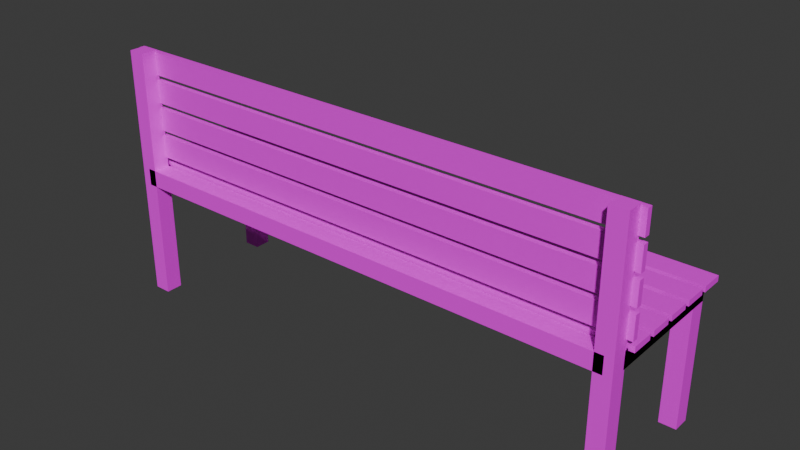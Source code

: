 # Source: bench.blend  (saved by Blender 5.0.119; exported with 4.5.12 LTS)
import bpy
from mathutils import Matrix  # noqa: F401  (used for matrix-valued properties, if any)

bpy.ops.wm.read_factory_settings(use_empty=True)
scene = bpy.context.scene
scene.name = 'Scene'

# ---- collections
col_collection = bpy.data.collections.new('Collection'); scene.collection.children.link(col_collection)

# ---- images (referenced by path relative to the original .blend; pixels are not part of the script)
import os
ASSET_DIR = os.environ.get("B2B_ASSET_DIR", "")  # directory of the original .blend (textures are referenced by path, not embedded)
HERE = os.path.dirname(os.path.abspath(__file__))  # packed textures are extracted next to this script under _unpacked/

def load_image(name, relpath, width, height, colorspace="sRGB"):
    """Load a texture the original file referenced (path relative to the .blend, or extracted next to this script)."""
    p = next((c for c in (os.path.join(HERE, relpath), os.path.join(ASSET_DIR, relpath)) if relpath and os.path.exists(c)), "")
    if p:
        img = bpy.data.images.load(p, check_existing=True)
        img.name = name
    else:  # same state as the original file: an image datablock whose file is absent (Cycles renders it pink)
        img = bpy.data.images.new(name, width, height)
        img.source = "FILE"
        img.filepath = "//" + (relpath or name)
    img.colorspace_settings.name = colorspace
    return img
img_lightwood_jpg = load_image('lightwood.jpg', 'lightwood.jpg', 1024, 1024, 'sRGB')
img_dark_gray_png = load_image('dark_gray.png', 'dark_gray.png', 1024, 1024, 'sRGB')

# ---- materials (node trees are filled in below, after node groups)
mat_material_002 = bpy.data.materials.new('Material.002')
mat_material_003 = bpy.data.materials.new('Material.003')
mat_material_001 = bpy.data.materials.new('Material.001')

# ---- material node trees
mat_material_002.use_nodes = True; mat_material_002.node_tree.nodes.clear()
_N = mat_material_002.node_tree.nodes; _L = mat_material_002.node_tree.links
n0 = _N.new('ShaderNodeBsdfPrincipled'); n0.name = 'Principled BSDF'; n0.location = (-200, 100)
n1 = _N.new('ShaderNodeOutputMaterial'); n1.name = 'Material Output'; n1.location = (200, 100)
n2 = _N.new('ShaderNodeTexImage'); n2.name = 'Image Texture'; n2.location = (-490, 80)
n2.image = img_lightwood_jpg
_L.new(n0.outputs[0], n1.inputs[0])
_L.new(n2.outputs[0], n0.inputs[0])
n1.is_active_output = True
mat_material_003.use_nodes = True; mat_material_003.node_tree.nodes.clear()
_N = mat_material_003.node_tree.nodes; _L = mat_material_003.node_tree.links
n0 = _N.new('ShaderNodeBsdfPrincipled'); n0.name = 'Principled BSDF'; n0.location = (-200, 100)
n1 = _N.new('ShaderNodeOutputMaterial'); n1.name = 'Material Output'; n1.location = (200, 100)
n2 = _N.new('ShaderNodeTexImage'); n2.name = 'Image Texture'; n2.location = (-490, 80)
n2.image = img_dark_gray_png
_L.new(n0.outputs[0], n1.inputs[0])
_L.new(n2.outputs[0], n0.inputs[0])
n1.is_active_output = True
mat_material_001.use_nodes = True; mat_material_001.node_tree.nodes.clear()
_N = mat_material_001.node_tree.nodes; _L = mat_material_001.node_tree.links
n0 = _N.new('ShaderNodeBsdfPrincipled'); n0.name = 'Principled BSDF'; n0.location = (-200, 100)
n1 = _N.new('ShaderNodeOutputMaterial'); n1.name = 'Material Output'; n1.location = (200, 100)
n2 = _N.new('ShaderNodeTexImage'); n2.name = 'Image Texture'; n2.location = (-490, 80)
n2.image = img_lightwood_jpg
_L.new(n0.outputs[0], n1.inputs[0])
_L.new(n2.outputs[0], n0.inputs[0])
n1.is_active_output = True

# ---- world
world_world = bpy.data.worlds.new('World'); scene.world = world_world
world_world.use_nodes = True; world_world.node_tree.nodes.clear()
_N = world_world.node_tree.nodes; _L = world_world.node_tree.links
n0 = _N.new('ShaderNodeOutputWorld'); n0.name = 'World Output'; n0.location = (200, 100)
n1 = _N.new('ShaderNodeBackground'); n1.name = 'Background'; n1.location = (-200, 100)
n1.inputs[0].default_value = (0.05088, 0.05088, 0.05088, 1.0)
_L.new(n1.outputs[0], n0.inputs[0])
n0.is_active_output = True
world_world.color = (0.05088, 0.05088, 0.05088)
world_world.sun_shadow_jitter_overblur = 0.0

# ---- meshes
me_cube_009 = bpy.data.meshes.new('Cube.009')
me_cube_009.from_pydata([(-0.05, 0.04203, 0.06575), (-0.05, 0.02203, 0.06575), (-0.05, 0.04203, 0.1457), (-0.05, 0.02203, 0.1457), (1.85, 0.04203, 0.06575), (1.85, 0.02203, 0.06575), (1.85, 0.04203, 0.1457), (1.85, 0.02203, 0.1457), (-0.05, 0.04203, 0.1649), (-0.05, 0.02203, 0.1649), (-0.05, 0.04203, 0.2449), (-0.05, 0.02203, 0.2449), (1.85, 0.04203, 0.1649), (1.85, 0.02203, 0.1649), (1.85, 0.04203, 0.2449), (1.85, 0.02203, 0.2449), (-0.05, 0.04203, 0.2641), (-0.05, 0.02203, 0.2641), (-0.05, 0.04203, 0.3441), (-0.05, 0.02203, 0.3441), (1.85, 0.04203, 0.2641), (1.85, 0.02203, 0.2641), (1.85, 0.04203, 0.3441), (1.85, 0.02203, 0.3441), (-0.05, 0.04203, 0.3633), (-0.05, 0.02203, 0.3633), (-0.05, 0.04203, 0.4433), (-0.05, 0.02203, 0.4433), (1.85, 0.04203, 0.3633), (1.85, 0.02203, 0.3633), (1.85, 0.04203, 0.4433), (1.85, 0.02203, 0.4433), (-5.96e-08, -0.03, -0.03), (-5.96e-08, -0.03, 0.03), (-5.96e-08, 0.03, -0.03), (-5.96e-08, 0.03, 0.03), (1.8, -0.03, -0.03), (1.8, -0.03, 0.03), (1.8, 0.03, -0.03), (1.8, 0.03, 0.03), (-0.03, 0.415, -0.45), (-0.03, 0.415, 0.0), (-0.03, 0.475, -0.45), (-0.03, 0.475, 7.451e-09), (0.03, 0.415, -0.45), (0.03, 0.415, 0.0), (0.03, 0.475, -0.45), (0.03, 0.475, 7.451e-09), (-0.03, -0.03, -0.45), (-0.03, -0.03, 0.45), (-0.03, 0.03, -0.45), (-0.03, 0.03, 0.45), (0.03, -0.03, -0.45), (0.03, -0.03, 0.45), (0.03, 0.03, -0.45), (0.03, 0.03, 0.45), (-0.03, 0.475, -0.03), (-0.03, 0.025, -0.03), (-0.03, 0.475, 0.03), (-0.03, 0.025, 0.03), (0.03, 0.475, -0.03), (0.03, 0.025, -0.03), (0.03, 0.475, 0.03), (0.03, 0.025, 0.03), (-0.03, 0.475, -0.03), (-0.03, 0.025, -0.03), (-0.03, 0.475, 0.03), (-0.03, 0.025, 0.03), (0.03, 0.475, -0.03), (0.03, 0.025, -0.03), (0.03, 0.475, 0.03), (0.03, 0.025, 0.03), (1.77, 0.415, -0.45), (1.77, 0.415, 0.0), (1.77, 0.475, -0.45), (1.77, 0.475, 7.451e-09), (1.83, 0.415, -0.45), (1.83, 0.415, 0.0), (1.83, 0.475, -0.45), (1.83, 0.475, 7.451e-09), (1.77, -0.03, -0.45), (1.77, -0.03, 0.45), (1.77, 0.03, -0.45), (1.77, 0.03, 0.45), (1.83, -0.03, -0.45), (1.83, -0.03, 0.45), (1.83, 0.03, -0.45), (1.83, 0.03, 0.45), (1.77, 0.475, -0.03), (1.77, 0.025, -0.03), (1.77, 0.475, 0.03), (1.77, 0.025, 0.03), (1.83, 0.475, -0.03), (1.83, 0.025, -0.03), (1.83, 0.475, 0.03), (1.83, 0.025, 0.03), (1.77, 0.475, -0.03), (1.77, 0.025, -0.03), (1.77, 0.475, 0.03), (1.77, 0.025, 0.03), (1.83, 0.475, -0.03), (1.83, 0.025, -0.03), (1.83, 0.475, 0.03), (1.83, 0.025, 0.03), (-0.05, 0.0385, 0.02389), (-0.05, 0.0385, 0.04389), (-0.05, 0.1185, 0.02389), (-0.05, 0.1185, 0.04389), (1.85, 0.0385, 0.02389), (1.85, 0.0385, 0.04389), (1.85, 0.1185, 0.02389), (1.85, 0.1185, 0.04389), (-0.05, 0.1377, 0.02389), (-0.05, 0.1377, 0.04389), (-0.05, 0.2177, 0.02389), (-0.05, 0.2177, 0.04389), (1.85, 0.1377, 0.02389), (1.85, 0.1377, 0.04389), (1.85, 0.2177, 0.02389), (1.85, 0.2177, 0.04389), (-0.05, 0.2369, 0.02389), (-0.05, 0.2369, 0.04389), (-0.05, 0.3169, 0.02389), (-0.05, 0.3169, 0.04389), (1.85, 0.2369, 0.02389), (1.85, 0.2369, 0.04389), (1.85, 0.3169, 0.02389), (1.85, 0.3169, 0.04389), (-0.05, 0.3361, 0.02389), (-0.05, 0.3361, 0.04389), (-0.05, 0.4161, 0.02389), (-0.05, 0.4161, 0.04389), (1.85, 0.3361, 0.02389), (1.85, 0.3361, 0.04389), (1.85, 0.4161, 0.02389), (1.85, 0.4161, 0.04389), (-0.05, 0.4353, 0.02389), (-0.05, 0.4353, 0.04389), (-0.05, 0.5153, 0.02389), (-0.05, 0.5153, 0.04389), (1.85, 0.4353, 0.02389), (1.85, 0.4353, 0.04389), (1.85, 0.5153, 0.02389), (1.85, 0.5153, 0.04389)], [], [(0, 1, 3, 2), (2, 3, 7, 6), (6, 7, 5, 4), (4, 5, 1, 0), (2, 6, 4, 0), (7, 3, 1, 5), (8, 9, 11, 10), (10, 11, 15, 14), (14, 15, 13, 12), (12, 13, 9, 8), (10, 14, 12, 8), (15, 11, 9, 13), (16, 17, 19, 18), (18, 19, 23, 22), (22, 23, 21, 20), (20, 21, 17, 16), (18, 22, 20, 16), (23, 19, 17, 21), (24, 25, 27, 26), (26, 27, 31, 30), (30, 31, 29, 28), (28, 29, 25, 24), (26, 30, 28, 24), (31, 27, 25, 29), (32, 33, 35, 34), (34, 35, 39, 38), (38, 39, 37, 36), (36, 37, 33, 32), (34, 38, 36, 32), (39, 35, 33, 37), (40, 41, 43, 42), (42, 43, 47, 46), (46, 47, 45, 44), (44, 45, 41, 40), (42, 46, 44, 40), (47, 43, 41, 45), (48, 49, 51, 50), (50, 51, 55, 54), (54, 55, 53, 52), (52, 53, 49, 48), (50, 54, 52, 48), (55, 51, 49, 53), (56, 57, 59, 58), (58, 59, 63, 62), (62, 63, 61, 60), (60, 61, 57, 56), (58, 62, 60, 56), (63, 59, 57, 61), (64, 65, 67, 66), (66, 67, 71, 70), (70, 71, 69, 68), (68, 69, 65, 64), (66, 70, 68, 64), (71, 67, 65, 69), (72, 73, 75, 74), (74, 75, 79, 78), (78, 79, 77, 76), (76, 77, 73, 72), (74, 78, 76, 72), (79, 75, 73, 77), (80, 81, 83, 82), (82, 83, 87, 86), (86, 87, 85, 84), (84, 85, 81, 80), (82, 86, 84, 80), (87, 83, 81, 85), (88, 89, 91, 90), (90, 91, 95, 94), (94, 95, 93, 92), (92, 93, 89, 88), (90, 94, 92, 88), (95, 91, 89, 93), (96, 97, 99, 98), (98, 99, 103, 102), (102, 103, 101, 100), (100, 101, 97, 96), (98, 102, 100, 96), (103, 99, 97, 101), (104, 105, 107, 106), (106, 107, 111, 110), (110, 111, 109, 108), (108, 109, 105, 104), (106, 110, 108, 104), (111, 107, 105, 109), (112, 113, 115, 114), (114, 115, 119, 118), (118, 119, 117, 116), (116, 117, 113, 112), (114, 118, 116, 112), (119, 115, 113, 117), (120, 121, 123, 122), (122, 123, 127, 126), (126, 127, 125, 124), (124, 125, 121, 120), (122, 126, 124, 120), (127, 123, 121, 125), (128, 129, 131, 130), (130, 131, 135, 134), (134, 135, 133, 132), (132, 133, 129, 128), (130, 134, 132, 128), (135, 131, 129, 133), (136, 137, 139, 138), (138, 139, 143, 142), (142, 143, 141, 140), (140, 141, 137, 136), (138, 142, 140, 136), (143, 139, 137, 141)])
me_cube_009.polygons.foreach_set('material_index', [0, 0, 0, 0, 0, 0, 0, 0, 0, 0, 0, 0, 0, 0, 0, 0, 0, 0, 0, 0, 0, 0, 0, 0, 1, 1, 1, 1, 1, 1, 1, 1, 1, 1, 1, 1, 1, 1, 1, 1, 1, 1, 1, 1, 1, 1, 1, 1, 1, 1, 1, 1, 1, 1, 1, 1, 1, 1, 1, 1, 1, 1, 1, 1, 1, 1, 1, 1, 1, 1, 1, 1, 1, 1, 1, 1, 1, 1, 2, 2, 2, 2, 2, 2, 2, 2, 2, 2, 2, 2, 2, 2, 2, 2, 2, 2, 2, 2, 2, 2, 2, 2, 2, 2, 2, 2, 2, 2])
_uv = me_cube_009.uv_layers.new(name='UVMap')
_uv.uv.foreach_set('vector', [0.9994, 0.3727, 1.001, 0.6227, 0.7506, 0.6239, 0.7494, 0.3739, 0.7494, 0.3739, 0.7506, 0.6239, 0.5006, 0.625, 0.4994, 0.375, 0.4994, 0.375, 0.5006, 0.625, 0.2506, 0.6261, 0.2494, 0.3761, 0.2494, 0.3761, 0.2506, 0.6261, 0.0005776, 0.6273, -0.0005671, 0.3773, 0.4983, 0.125, 0.4994, 0.375, 0.2494, 0.3761, 0.2483, 0.1261, 0.5006, 0.625, 0.5017, 0.875, 0.2517, 0.8761, 0.2506, 0.6261, 0.9994, 0.3727, 1.001, 0.6227, 0.7506, 0.6239, 0.7494, 0.3739, 0.7494, 0.3739, 0.7506, 0.6239, 0.5006, 0.625, 0.4994, 0.375, 0.4994, 0.375, 0.5006, 0.625, 0.2506, 0.6261, 0.2494, 0.3761, 0.2494, 0.3761, 0.2506, 0.6261, 0.0005776, 0.6273, -0.0005671, 0.3773, 0.4983, 0.125, 0.4994, 0.375, 0.2494, 0.3761, 0.2483, 0.1261, 0.5006, 0.625, 0.5017, 0.875, 0.2517, 0.8761, 0.2506, 0.6261, 0.9994, 0.3727, 1.001, 0.6227, 0.7506, 0.6239, 0.7494, 0.3739, 0.7494, 0.3739, 0.7506, 0.6239, 0.5006, 0.625, 0.4994, 0.375, 0.4994, 0.375, 0.5006, 0.625, 0.2506, 0.6261, 0.2494, 0.3761, 0.2494, 0.3761, 0.2506, 0.6261, 0.0005776, 0.6273, -0.0005671, 0.3773, 0.4983, 0.125, 0.4994, 0.375, 0.2494, 0.3761, 0.2483, 0.1261, 0.5006, 0.625, 0.5017, 0.875, 0.2517, 0.8761, 0.2506, 0.6261, 0.9994, 0.3727, 1.001, 0.6227, 0.7506, 0.6239, 0.7494, 0.3739, 0.7494, 0.3739, 0.7506, 0.6239, 0.5006, 0.625, 0.4994, 0.375, 0.4994, 0.375, 0.5006, 0.625, 0.2506, 0.6261, 0.2494, 0.3761, 0.2494, 0.3761, 0.2506, 0.6261, 0.0005776, 0.6273, -0.0005671, 0.3773, 0.4983, 0.125, 0.4994, 0.375, 0.2494, 0.3761, 0.2483, 0.1261, 0.5006, 0.625, 0.5017, 0.875, 0.2517, 0.8761, 0.2506, 0.6261, 0.375, 0.0, 0.625, 0.0, 0.625, 0.25, 0.375, 0.25, 0.375, 0.25, 0.625, 0.25, 0.625, 0.5, 0.375, 0.5, 0.375, 0.5, 0.625, 0.5, 0.625, 0.75, 0.375, 0.75, 0.375, 0.75, 0.625, 0.75, 0.625, 1.0, 0.375, 1.0, 0.125, 0.5, 0.375, 0.5, 0.375, 0.75, 0.125, 0.75, 0.625, 0.5, 0.875, 0.5, 0.875, 0.75, 0.625, 0.75, 0.375, 0.0, 0.625, 0.0, 0.625, 0.25, 0.375, 0.25, 0.375, 0.25, 0.625, 0.25, 0.625, 0.5, 0.375, 0.5, 0.375, 0.5, 0.625, 0.5, 0.625, 0.75, 0.375, 0.75, 0.375, 0.75, 0.625, 0.75, 0.625, 1.0, 0.375, 1.0, 0.125, 0.5, 0.375, 0.5, 0.375, 0.75, 0.125, 0.75, 0.625, 0.5, 0.875, 0.5, 0.875, 0.75, 0.625, 0.75, 0.375, 0.0, 0.625, 0.0, 0.625, 0.25, 0.375, 0.25, 0.375, 0.25, 0.625, 0.25, 0.625, 0.5, 0.375, 0.5, 0.375, 0.5, 0.625, 0.5, 0.625, 0.75, 0.375, 0.75, 0.375, 0.75, 0.625, 0.75, 0.625, 1.0, 0.375, 1.0, 0.125, 0.5, 0.375, 0.5, 0.375, 0.75, 0.125, 0.75, 0.625, 0.5, 0.875, 0.5, 0.875, 0.75, 0.625, 0.75, 0.375, 0.0, 0.625, 0.0, 0.625, 0.25, 0.375, 0.25, 0.375, 0.25, 0.625, 0.25, 0.625, 0.5, 0.375, 0.5, 0.375, 0.5, 0.625, 0.5, 0.625, 0.75, 0.375, 0.75, 0.375, 0.75, 0.625, 0.75, 0.625, 1.0, 0.375, 1.0, 0.125, 0.5, 0.375, 0.5, 0.375, 0.75, 0.125, 0.75, 0.625, 0.5, 0.875, 0.5, 0.875, 0.75, 0.625, 0.75, 0.375, 0.0, 0.625, 0.0, 0.625, 0.25, 0.375, 0.25, 0.375, 0.25, 0.625, 0.25, 0.625, 0.5, 0.375, 0.5, 0.375, 0.5, 0.625, 0.5, 0.625, 0.75, 0.375, 0.75, 0.375, 0.75, 0.625, 0.75, 0.625, 1.0, 0.375, 1.0, 0.125, 0.5, 0.375, 0.5, 0.375, 0.75, 0.125, 0.75, 0.625, 0.5, 0.875, 0.5, 0.875, 0.75, 0.625, 0.75, 0.375, 0.0, 0.625, 0.0, 0.625, 0.25, 0.375, 0.25, 0.375, 0.25, 0.625, 0.25, 0.625, 0.5, 0.375, 0.5, 0.375, 0.5, 0.625, 0.5, 0.625, 0.75, 0.375, 0.75, 0.375, 0.75, 0.625, 0.75, 0.625, 1.0, 0.375, 1.0, 0.125, 0.5, 0.375, 0.5, 0.375, 0.75, 0.125, 0.75, 0.625, 0.5, 0.875, 0.5, 0.875, 0.75, 0.625, 0.75, 0.375, 0.0, 0.625, 0.0, 0.625, 0.25, 0.375, 0.25, 0.375, 0.25, 0.625, 0.25, 0.625, 0.5, 0.375, 0.5, 0.375, 0.5, 0.625, 0.5, 0.625, 0.75, 0.375, 0.75, 0.375, 0.75, 0.625, 0.75, 0.625, 1.0, 0.375, 1.0, 0.125, 0.5, 0.375, 0.5, 0.375, 0.75, 0.125, 0.75, 0.625, 0.5, 0.875, 0.5, 0.875, 0.75, 0.625, 0.75, 0.375, 0.0, 0.625, 0.0, 0.625, 0.25, 0.375, 0.25, 0.375, 0.25, 0.625, 0.25, 0.625, 0.5, 0.375, 0.5, 0.375, 0.5, 0.625, 0.5, 0.625, 0.75, 0.375, 0.75, 0.375, 0.75, 0.625, 0.75, 0.625, 1.0, 0.375, 1.0, 0.125, 0.5, 0.375, 0.5, 0.375, 0.75, 0.125, 0.75, 0.625, 0.5, 0.875, 0.5, 0.875, 0.75, 0.625, 0.75, 0.375, 0.0, 0.625, 0.0, 0.625, 0.25, 0.375, 0.25, 0.375, 0.25, 0.625, 0.25, 0.625, 0.5, 0.375, 0.5, 0.375, 0.5, 0.625, 0.5, 0.625, 0.75, 0.375, 0.75, 0.375, 0.75, 0.625, 0.75, 0.625, 1.0, 0.375, 1.0, 0.125, 0.5, 0.375, 0.5, 0.375, 0.75, 0.125, 0.75, 0.625, 0.5, 0.875, 0.5, 0.875, 0.75, 0.625, 0.75, 1.0, 0.3763, 0.9997, 0.6263, 0.7497, 0.6257, 0.7503, 0.3757, 0.7503, 0.3757, 0.7497, 0.6257, 0.4997, 0.625, 0.5003, 0.375, 0.5003, 0.375, 0.4997, 0.625, 0.2497, 0.6243, 0.2503, 0.3743, 0.2503, 0.3743, 0.2497, 0.6243, -0.000335, 0.6237, 0.0003387, 0.3737, 0.501, 0.125, 0.5003, 0.375, 0.2503, 0.3743, 0.251, 0.1243, 0.4997, 0.625, 0.499, 0.875, 0.249, 0.8743, 0.2497, 0.6243, 1.0, 0.3763, 0.9997, 0.6263, 0.7497, 0.6257, 0.7503, 0.3757, 0.7503, 0.3757, 0.7497, 0.6257, 0.4997, 0.625, 0.5003, 0.375, 0.5003, 0.375, 0.4997, 0.625, 0.2497, 0.6243, 0.2503, 0.3743, 0.2503, 0.3743, 0.2497, 0.6243, -0.000335, 0.6237, 0.0003387, 0.3737, 0.501, 0.125, 0.5003, 0.375, 0.2503, 0.3743, 0.251, 0.1243, 0.4997, 0.625, 0.499, 0.875, 0.249, 0.8743, 0.2497, 0.6243, 1.0, 0.3763, 0.9997, 0.6263, 0.7497, 0.6257, 0.7503, 0.3757, 0.7503, 0.3757, 0.7497, 0.6257, 0.4997, 0.625, 0.5003, 0.375, 0.5003, 0.375, 0.4997, 0.625, 0.2497, 0.6243, 0.2503, 0.3743, 0.2503, 0.3743, 0.2497, 0.6243, -0.000335, 0.6237, 0.0003387, 0.3737, 0.501, 0.125, 0.5003, 0.375, 0.2503, 0.3743, 0.251, 0.1243, 0.4997, 0.625, 0.499, 0.875, 0.249, 0.8743, 0.2497, 0.6243, 1.0, 0.3763, 0.9997, 0.6263, 0.7497, 0.6257, 0.7503, 0.3757, 0.7503, 0.3757, 0.7497, 0.6257, 0.4997, 0.625, 0.5003, 0.375, 0.5003, 0.375, 0.4997, 0.625, 0.2497, 0.6243, 0.2503, 0.3743, 0.2503, 0.3743, 0.2497, 0.6243, -0.000335, 0.6237, 0.0003387, 0.3737, 0.501, 0.125, 0.5003, 0.375, 0.2503, 0.3743, 0.251, 0.1243, 0.4997, 0.625, 0.499, 0.875, 0.249, 0.8743, 0.2497, 0.6243, 1.0, 0.3763, 0.9997, 0.6263, 0.7497, 0.6257, 0.7503, 0.3757, 0.7503, 0.3757, 0.7497, 0.6257, 0.4997, 0.625, 0.5003, 0.375, 0.5003, 0.375, 0.4997, 0.625, 0.2497, 0.6243, 0.2503, 0.3743, 0.2503, 0.3743, 0.2497, 0.6243, -0.000335, 0.6237, 0.0003387, 0.3737, 0.501, 0.125, 0.5003, 0.375, 0.2503, 0.3743, 0.251, 0.1243, 0.4997, 0.625, 0.499, 0.875, 0.249, 0.8743, 0.2497, 0.6243])
me_cube_009.materials.append(mat_material_002)
me_cube_009.materials.append(mat_material_003)
me_cube_009.materials.append(mat_material_001)
me_cube_009.update()

# ---- objects
ob_cube_003 = bpy.data.objects.new('Cube.003', me_cube_009)

# ---- transforms, parenting, visibility, modifiers, constraints
ob_cube_003.location = (0.0, 0.0, 0.0)

# ---- collection membership
col_collection.objects.link(ob_cube_003)

# ---- scene / render settings (as saved in the file)
scene.frame_start = 1; scene.frame_end = 250; scene.frame_set(1)
scene.render.engine = 'BLENDER_EEVEE_NEXT'
scene.render.bake_bias = 0.0
scene.render.bake_samples = 0
scene.cycles.sampling_pattern = 'TABULATED_SOBOL'
scene.eevee.use_volume_custom_range = False
bpy.context.view_layer.update()

# ---- added for rendering (the .blend has no active camera and no usable light): camera, sun
cam_auto = bpy.data.cameras.new('AutoCamera')
cam_auto.lens = 50.0
cam_auto.sensor_width = 36.0
cam_auto.clip_end = 1000.0
ob_auto_camera = bpy.data.objects.new('AutoCamera', cam_auto)
scene.collection.objects.link(ob_auto_camera)
ob_auto_camera.location = (2.90954, -2.1688, 1.60763)
ob_auto_camera.rotation_euler = (1.09748, -7.21219e-08, 0.694738)
scene.camera = ob_auto_camera
light_auto_sun = bpy.data.lights.new('AutoSun', 'SUN')
light_auto_sun.energy = 3.0
light_auto_sun.angle = 0.0523599
ob_auto_sun = bpy.data.objects.new('AutoSun', light_auto_sun)
scene.collection.objects.link(ob_auto_sun)
ob_auto_sun.rotation_euler = (0.872665, 0.174533, 0.523599)
bpy.context.view_layer.update()
